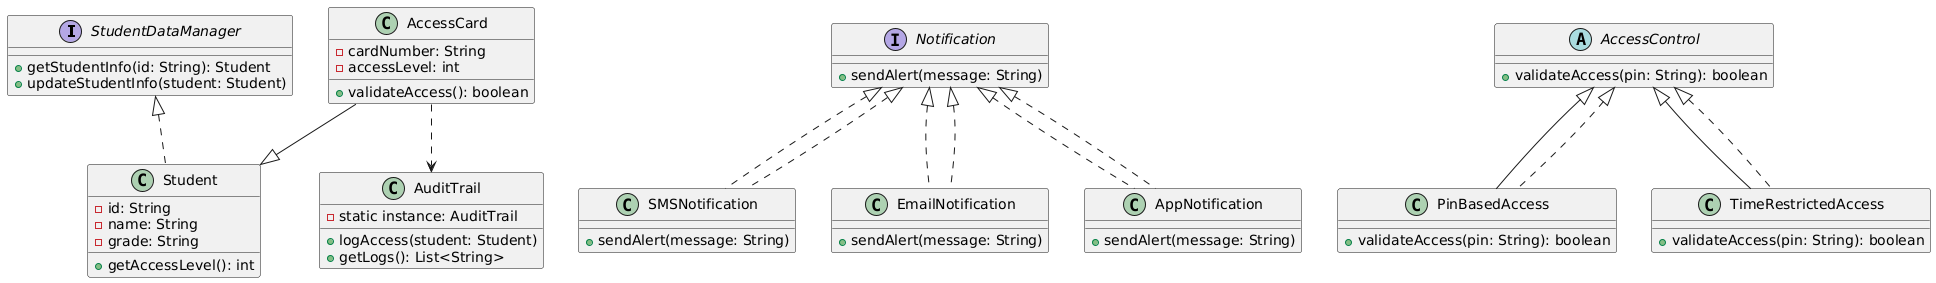

The diagram above was rendered by PlantUML. Its source (embedded in the PNG):
@startuml
interface StudentDataManager {
    +getStudentInfo(id: String): Student
    +updateStudentInfo(student: Student)
}

class Student {
    - id: String
    - name: String
    - grade: String
    +getAccessLevel(): int
}

interface Notification {
    +sendAlert(message: String)
}

class SMSNotification implements Notification {
    +sendAlert(message: String)
}

class EmailNotification implements Notification {
    +sendAlert(message: String)
}

class AppNotification implements Notification {
    +sendAlert(message: String)
}

abstract class AccessControl {
    +validateAccess(pin: String): boolean
}

class PinBasedAccess extends AccessControl {
    +validateAccess(pin: String): boolean
}

class TimeRestrictedAccess extends AccessControl {
    +validateAccess(pin: String): boolean
}

class AccessCard {
    - cardNumber: String
    - accessLevel: int
    +validateAccess(): boolean
}

class AuditTrail {
    - static instance: AuditTrail
    +logAccess(student: Student)
    +getLogs(): List<String>
}

AccessCard --|> Student
StudentDataManager <|.. Student
Notification <|.. SMSNotification
Notification <|.. EmailNotification
Notification <|.. AppNotification
AccessControl <|.. PinBasedAccess
AccessControl <|.. TimeRestrictedAccess
AccessCard ..> AuditTrail
@enduml